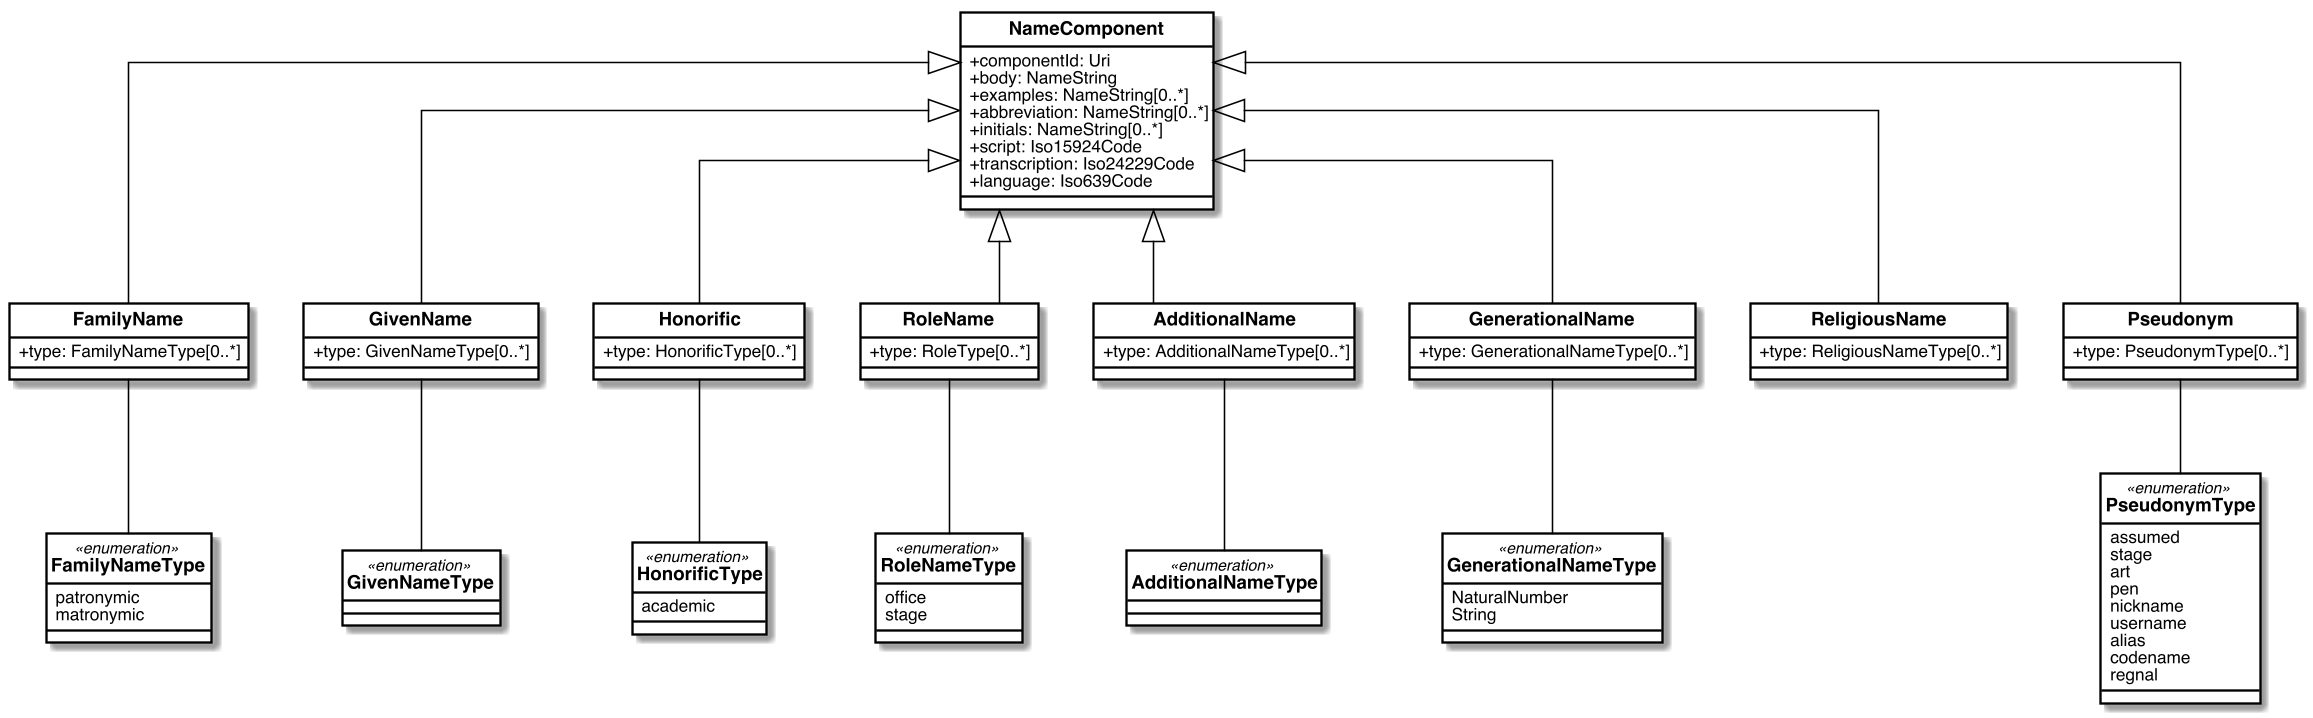

The diagram above was rendered by PlantUML. Its source (embedded in the PNG):
@startuml


skinparam Dpi 150
skinparam Monochrome false
skinparam LineType ortho
hide circle
skinparam Default {
  TextAlignment center
  FontName Helvetica
}
skinparam Class {
  AttributeIconSize 0
  BackgroundColor White
  ArrowColor Black
  BorderColor Black
  FontStyle bold
  StereotypeFontSize 10
}
skinparam Rectangle {
  BackgroundColor White
  ArrowColor Black
  BorderColor Black
  FontStyle bold
  FontSize 11
  StereotypeFontSize 10
}
skinparam Object {
  BackgroundColor White
  ArrowColor Black
  BorderColor Black
  FontStyle bold
  FontSize 11
  StereotypeFontSize 10
}

skinparam Entity {
  StereotypeFontSize 10
}



class NameComponent {
  +componentId: Uri
  +body: NameString
  +examples: NameString[0..*]
  +abbreviation: NameString[0..*]
  +initials: NameString[0..*]
  +script: Iso15924Code
  +transcription: Iso24229Code
  +language: Iso639Code
}

class FamilyName {
  +type: FamilyNameType[0..*]
}
class GivenName {
  +type: GivenNameType[0..*]
}
class Honorific {
  +type: HonorificType[0..*]
}
class RoleName {
  +type: RoleType[0..*]
}
class AdditionalName {
  +type: AdditionalNameType[0..*]
}
class GenerationalName {
  +type: GenerationalNameType[0..*]
}
class ReligiousName {
  +type: ReligiousNameType[0..*]
}
class Pseudonym {
  +type: PseudonymType[0..*]
}

NameComponent <|-- FamilyName
NameComponent <|-- GivenName
NameComponent <|-- Honorific
NameComponent <|-- RoleName
NameComponent <|-- AdditionalName
NameComponent <|-- GenerationalName
NameComponent <|-- ReligiousName
NameComponent <|-- Pseudonym

FamilyName       -- FamilyNameType
GivenName        -- GivenNameType
Honorific        -- HonorificType
RoleName         -- RoleNameType
AdditionalName   -- AdditionalNameType
GenerationalName -- GenerationalNameType
Pseudonym  -- PseudonymType

enum RoleNameType <<enumeration>> {
  office
  stage
}

enum HonorificType <<enumeration>> {
  academic
}

enum FamilyNameType <<enumeration>> {
  patronymic
  matronymic
}

enum GivenNameType <<enumeration>> {
}

enum AdditionalNameType <<enumeration>> {
}

enum GenerationalNameType <<enumeration>> {
  NaturalNumber
  String
}

enum PseudonymType <<enumeration>> {
  assumed
  stage
  art
  pen
  nickname
  username
  alias
  codename
  regnal
}

@enduml